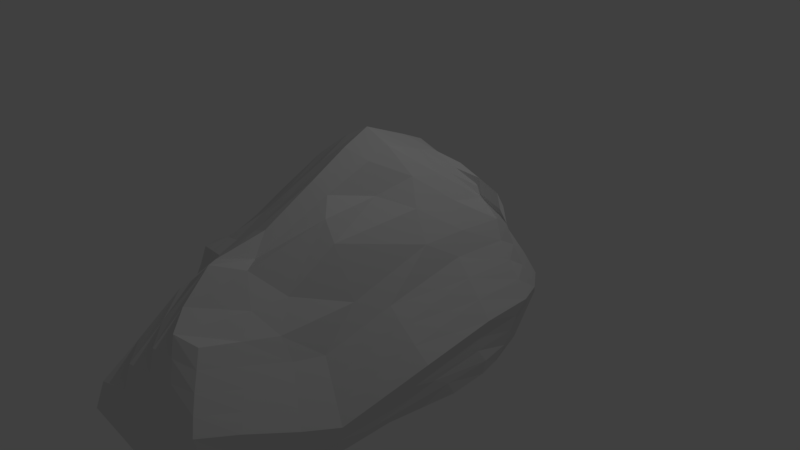 # Source: piedra4.blend  (saved by Blender 2.79.0; exported with 4.5.12 LTS)
import bpy
from mathutils import Matrix  # noqa: F401  (used for matrix-valued properties, if any)

bpy.ops.wm.read_factory_settings(use_empty=True)
scene = bpy.context.scene
scene.name = 'Scene'

# ---- collections
col_collection_1 = bpy.data.collections.new('Collection 1'); scene.collection.children.link(col_collection_1)

# ---- materials (node trees are filled in below, after node groups)
mat_material = bpy.data.materials.new('Material')
mat_material.alpha_threshold = 0.0
mat_material.use_transparent_shadow = False
mat_material.roughness = 0.5
mat_material.line_color = (0.0, 0.0, 0.0, 1.0)

# ---- material node trees

# ---- world
world_world = bpy.data.worlds.new('World'); scene.world = world_world
world_world.color = (0.05088, 0.05088, 0.05088)
world_world.use_sun_shadow = False
world_world.sun_shadow_jitter_overblur = 0.0
world_world.cycles.sampling_method = 'MANUAL'

# ---- cameras
cam_camera = bpy.data.cameras.new('Camera')
cam_camera.clip_end = 100.0
cam_camera.lens = 35.0
cam_camera.sensor_width = 32.0
cam_camera.sensor_height = 18.0
cam_camera.ortho_scale = 7.314
cam_camera.dof.focus_distance = 0.0
cam_camera.dof.aperture_fstop = 128.0

# ---- lights
light_lamp = bpy.data.lights.new('Lamp', 'POINT')
light_lamp.transmission_factor = 0.0
light_lamp.cutoff_distance = 30.0
light_lamp.energy = 100.0
light_lamp.shadow_buffer_clip_start = 1.001
light_lamp.shadow_soft_size = 0.1
light_lamp.shadow_maximum_resolution = 0.006
light_lamp.use_absolute_resolution = True

# ---- meshes
me_cube = bpy.data.meshes.new('Cube')
me_cube.from_pydata([(0.955, 1.891, -1.661), (0.2853, -2.801, -1.969), (-1.306, -2.11, -2.32), (-1.245, 0.4587, -1.819), (0.9846, 1.305, 0.7741), (0.2805, -2.705, -0.03988), (-1.12, -1.7, 0.2991), (-1.114, 0.7494, 0.6208), (1.018, 0.5911, -1.958), (-0.2175, 1.735, -2.461), (1.187, 1.964, -0.5482), (-0.7395, -3.081, -2.276), (0.51, -3.026, -0.9688), (-1.59, -1.241, -2.745), (-1.412, -2.072, -0.9238), (-1.47, 0.6835, -0.8189), (0.824, 0.2105, 0.3746), (-0.04789, 1.119, 1.065), (-0.2569, -2.076, 0.5962), (-1.47, -0.9016, 0.158), (-0.2454, 1.191, -0.8189), (-2.098, -1.241, -1.52), (-0.7147, -3.533, -0.9688), (1.212, -0.1198, -1.052), (-1.38e-07, -1.454e-07, 1.732), (-0.1764, 0.6009, -2.831), (0.4935, -1.272, -2.369), (-0.7662, 0.9835, -2.237), (1.096, 1.442, 0.2552), (-1.096, -2.764, -2.606), (0.3959, -2.879, -0.4941), (-1.413, -0.3655, -2.256), (-1.259, -1.871, -0.2891), (-1.358, 0.5711, -0.3189), (0.3667, -1.689, -0.3105), (-0.5906, 0.9126, 0.8101), (-0.6209, -1.814, 0.4111), (-1.341, -0.1654, 0.2384), (1.067, 1.391, -1.773), (0.3717, 1.819, -2.051), (1.067, 2.003, -1.161), (-0.227, -2.941, -2.122), (0.397, -2.901, -1.478), (-1.478, -1.741, -2.632), (-1.427, -2.241, -1.849), (-1.358, 0.5711, -1.319), (1.015, 1.293, 0.4279), (0.4979, 1.133, 1.092), (-0.0985, -2.63, 0.2734), (-1.323, -1.401, 0.108), (-0.8578, 0.9371, -0.8189), (0.5235, 1.516, -0.4175), (-0.1942, 1.05, -0.03571), (-0.2573, 1.173, -1.606), (-1.756, -0.114, -1.004), (-1.844, -1.854, -1.52), (-1.844, -1.241, -2.132), (-1.844, -1.241, -0.9075), (-0.8897, -2.47, -0.7718), (-0.1023, -3.279, -0.9688), (-0.7147, -3.279, -1.581), (-0.5754, -2.961, -0.2113), (0.7302, -1.751, -1.46), (1.424, 1.486, -0.6647), (1.064, 0.1557, -1.509), (0.9132, -0.27, -0.5501), (-0.0389, -0.8229, 1.258), (1.163e-07, 0.6124, 1.478), (0.5297, 0.2507, 1.176), (-0.6487, -0.2115, 1.267), (-0.9008, -0.5038, -2.648), (0.5354, 0.8208, -2.241), (-0.1994, 1.162, -2.654), (-0.4686, -1.042, -3.025), (0.1911, -0.3492, -2.427), (0.494, 1.409, -2.014), (-0.8235, 0.3124, -2.389), (-0.5562, 0.5562, 1.295), (0.5381, 0.9144, 1.03), (0.3015, -0.9206, 0.9118), (1.209, 1.371, -0.1229), (1.237, 1.422, -1.223), (0.5531, -1.811, -1.93), (-0.1585, -3.096, -0.4126), (-0.1585, -3.096, -1.525), (-0.9176, -2.45, -1.429), (-1.506, -1.456, -0.447), (-1.661, -1.798, -2.076), (-1.585, -0.2435, -1.634), (0.4383, 1.402, -1.139), (0.5393, 1.258, 0.4998), (-0.8016, 0.7541, -0.2627), (-0.8036, 0.7938, -1.405), (-1.585, -0.2435, -0.5214), (-0.8169, -2.256, -0.2081), (0.5451, -1.652, -0.9355), (-0.6513, -1.11, 0.7407), (-0.9182, -1.56, -2.69), (0.3398, -2.517, -2.05), (-1.001, 0.6189, -1.952), (1.043, 1.313, 0.5592), (-1.151, -2.351, -2.493), (0.3381, -2.79, -0.2684), (-1.316, 0.1269, -1.957), (-1.177, -1.758, 0.04666), (-1.26, 0.6071, 0.07057), (0.3232, -2.19, -0.1803), (-0.8526, 0.8299, 0.7138), (-0.8702, -1.756, 0.3552), (-1.179, 0.44, 0.6186), (1.086, 1.072, -1.846), (0.07669, 1.776, -2.257), (1.124, 2.059, -0.9107), (-0.4922, -3.03, -2.229), (0.4533, -2.959, -1.226), (-1.534, -1.491, -2.688), (-1.435, -2.191, -1.438), (-1.414, 0.6273, -1.069), (0.9153, 0.7551, 0.4141), (0.2284, 1.121, 1.097), (-0.1719, -2.219, 0.6115), (-1.448, -1.302, -0.06527), (-1.164, 0.8103, -0.8189), (0.1238, 1.203, -0.6087), (-0.146, 1.029, 0.4312), (-0.2454, 1.064, -1.125), (-1.597, 0.3772, -0.819), (-1.971, -1.548, -1.52), (-1.717, -1.241, -2.438), (-1.971, -1.241, -1.214), (-1.066, -2.112, -0.7922), (-0.4085, -3.406, -0.9688), (-0.7158, -3.155, -1.891), (-0.7147, -3.406, -0.6626), (0.625, -2.484, -1.143), (1.361, 0.8289, -0.7502), (1.058, 0.4303, -1.691), (1.062, -0.1968, -0.8021), (-0.1526, -1.456, 0.7876), (-1.085e-08, 0.3062, 1.605), (0.6683, 0.1848, 0.8126), (-0.3137, -0.0437, 1.561), (-1.253, -1.062, -2.692), (0.1749, 0.7004, -2.554), (-0.2091, 1.447, -2.56), (-0.2806, -0.1522, -2.94), (0.7521, -0.1049, -2.083), (-0.5327, 1.366, -2.536), (1.139, 1.748, -0.1799), (-0.9593, -2.994, -2.412), (0.4533, -2.959, -0.7264), (-1.514, -0.8722, -2.569), (-1.347, -1.997, -0.6446), (-1.414, 0.6273, -0.5689), (0.5513, -0.733, -0.1752), (-0.3279, 0.9968, 0.9087), (-0.4225, -1.966, 0.4441), (-1.393, -0.5277, 0.2252), (1.011, 1.641, -1.717), (0.6801, 1.892, -1.8), (1.011, 1.947, -1.411), (0.0353, -2.857, -2.025), (0.3415, -2.857, -1.719), (-1.38, -1.899, -2.437), (-1.376, -2.196, -2.116), (-1.302, 0.5149, -1.569), (1.024, 1.391, 0.5808), (0.7416, 1.222, 0.9331), (0.03517, -2.855, 0.0855), (-1.198, -1.498, 0.2836), (-0.5516, 1.064, -0.8189), (0.8878, 1.928, -0.4347), (-0.1886, 1.189, -0.3231), (-0.2788, 1.472, -2.229), (-1.94, -0.7555, -1.34), (-1.654, -2.021, -1.31), (-1.971, -1.241, -1.826), (-1.717, -1.241, -0.6013), (-0.8683, -3.124, -0.9), (0.2039, -3.153, -0.9688), (-0.7147, -3.406, -1.275), (-0.4325, -2.465, 0.3), (0.8455, -1.217, -1.629), (1.307, 1.809, -0.6607), (1.061, -0.1997, -1.417), (0.7665, -0.3376, -0.2944), (-0.0075, -0.3499, 1.561), (-0.002465, 0.9131, 1.343), (0.3036, 0.05205, 1.567), (-1.045, -0.5621, 0.7344), (-0.585, 0.1207, -2.915), (0.8036, 0.7598, -2.055), (-0.1885, 0.8805, -2.745), (-0.754, -2.768, -2.829), (-0.09545, -0.3857, -2.623), (0.2245, -0.9672, -2.672), (0.3132, 0.1482, -2.524), (-0.05943, -1.797, -2.202), (0.1445, 1.28, -2.343), (0.7893, 1.419, -1.865), (0.4437, 1.638, -1.996), (0.5283, 1.145, -2.084), (-1.114, -0.1752, -2.235), (-0.5591, 0.7479, -2.729), (-0.7923, 0.6654, -2.299), (-0.8667, -0.1304, -2.542), (-0.5949, 0.2165, 1.325), (-0.5547, 0.7757, 1.115), (-0.2781, 0.5843, 1.387), (-0.8878, 0.3616, 0.992), (0.5661, 0.6219, 1.131), (0.518, 1.033, 1.056), (0.7959, 1.242, 0.6704), (0.2756, 0.6343, 1.35), (0.02051, -1.847, 0.4735), (0.3844, -0.2223, 1.013), (0.2439, -1.466, 0.07446), (0.1531, -0.7645, 1.119), (1.094, 0.7107, -0.1879), (1.172, 1.465, 0.06041), (1.319, 1.433, -0.3927), (1.095, 1.301, 0.1449), (1.174, 0.8585, -1.32), (1.159, 1.725, -1.189), (1.159, 1.419, -1.495), (1.319, 1.433, -0.9489), (0.4771, -2.396, -1.675), (0.7834, -0.7713, -1.97), (0.4761, -2.071, -1.995), (0.6376, -1.701, -1.755), (-0.4366, -3.188, -0.3845), (0.1196, -3.005, -0.4407), (-0.1304, -3.188, -0.6907), (-0.1866, -3.005, -0.1345), (-0.4366, -3.188, -1.553), (0.1196, -3.005, -1.497), (-0.1866, -3.005, -1.803), (-0.1304, -3.188, -1.247), (-1.086, -2.186, -1.602), (-0.869, -2.959, -1.498), (-1.007, -2.607, -2.015), (-0.8931, -2.436, -1.064), (-1.701, -1.407, -0.7647), (-1.398, -1.698, -0.4203), (-1.701, -1.713, -1.071), (-1.427, -1.455, -0.2091), (-1.752, -1.52, -2.104), (-1.569, -2.076, -2.048), (-1.569, -1.77, -2.354), (-1.752, -1.826, -1.798), (-1.454, 0.2662, -1.374), (-1.727, -0.8173, -1.958), (-1.5, -0.306, -1.946), (-1.67, -0.1792, -1.319), (0.06518, 1.231, -1.457), (0.788, 1.885, -1.086), (0.4842, 1.48, -0.7741), (0.384, 1.67, -1.719), (0.176, 1.162, 0.2435), (0.8293, 1.303, 0.4545), (0.5156, 1.177, 0.7927), (0.5196, 1.331, 0.01728), (-1.08, 0.6626, -0.2908), (-0.5235, 0.8456, -0.2346), (-0.7223, 0.7755, 0.1862), (-0.8297, 0.8456, -0.5408), (-1.08, 0.6626, -1.347), (-0.5323, 1.019, -1.532), (-0.8297, 0.8456, -1.097), (-0.7857, 0.905, -1.833), (-1.454, 0.2662, -0.3177), (-1.727, -0.8173, -0.7894), (-1.67, -0.1792, -0.7632), (-1.5, -0.306, -0.2777), (-0.9584, -1.911, -0.1746), (-0.7401, -2.72, -0.2707), (-0.8931, -2.436, -0.5078), (-0.6854, -1.973, 0.1166), (0.4726, -2.307, -0.6845), (0.6272, -1.188, -1.045), (0.6376, -1.701, -1.198), (0.4526, -1.606, -0.6709), (-0.6483, -1.534, 0.5029), (-0.6625, -0.7337, 0.9308), (-0.3563, -1.04, 0.9308), (-0.9818, -1.289, 0.4117), (-1.126, -1.515, -2.414), (-0.7174, -1.452, -2.831), (-0.8721, -0.9556, -2.492), (-1.055, -2.375, -2.797), (-0.9799, -2.766, -2.955), (-0.5706, -0.444, -2.709), (-1.164, -1.233, -2.469), (-1.023, -0.9416, 0.5436), (-0.3244, -0.4804, 1.308), (-0.364, -1.45, 0.7063), (0.518, -1.174, -0.7531), (0.7363, -1.203, -1.337), (0.5487, -2.395, -0.9144), (-0.572, -2.326, 0.0909), (-0.8692, -3.042, -0.6146), (-1.006, -1.996, -0.4487), (-1.621, -0.8457, -0.5116), (-1.834, -0.7872, -1.065), (-1.524, 0.327, -0.563), (-0.5359, 1.261, -2.085), (-0.5375, 0.9548, -1.111), (-1.122, 0.7364, -1.083), (-0.5375, 0.9548, -0.5268), (-0.4526, 0.8618, 0.2471), (-0.9913, 0.6906, 0.1273), (0.8498, 1.566, -0.003613), (0.7874, 1.223, 0.7233), (0.1866, 1.107, 0.6178), (0.7322, 1.802, -1.407), (0.8335, 1.944, -0.7997), (0.1013, 1.089, -0.9363), (-1.834, -0.7872, -1.65), (-1.621, -0.8457, -2.264), (-1.384, 0.1983, -1.664), (-1.597, -2.016, -1.63), (-1.496, -2.034, -2.312), (-1.643, -1.506, -2.396), (-1.269, -1.533, 0.02976), (-1.548, -1.909, -0.9391), (-1.805, -1.408, -1.038), (-0.8692, -3.042, -1.199), (-0.9071, -2.96, -1.929), (-1.082, -2.189, -1.931), (0.1617, -3.079, -1.233), (0.07744, -2.931, -1.761), (-0.4528, -3.083, -1.852), (0.07744, -2.931, -0.1767), (0.1617, -3.079, -0.7047), (-0.4226, -3.297, -0.6766), (0.7363, -1.203, -1.922), (0.6874, -0.6185, -2.111), (0.4105, -2.497, -1.832), (1.233, 1.767, -0.9247), (1.085, 1.683, -1.453), (1.169, 1.037, -1.566), (1.1, 1.392, 0.3474), (1.241, 1.6, -0.2723), (1.228, 0.7702, -0.4689), (0.2795, -0.2267, 1.432), (0.4138, -0.8923, 0.6255), (0.1891, -1.951, 0.05988), (0.2637, 0.8841, 1.272), (0.7679, 1.272, 0.7744), (0.7673, 0.7653, 0.7662), (-0.836, 0.6953, 0.9835), (-0.2769, 0.848, 1.235), (-0.2921, 0.2921, 1.496), (-0.5721, 0.4353, -2.823), (-0.546, 1.058, -2.633), (-1.044, 0.3, -2.015), (0.8293, 1.151, -1.939), (0.7436, 1.675, -1.802), (0.1183, 1.545, -2.275), (0.1892, -2.027, -2.166), (0.5254, 0.03516, -2.265), (0.05823, 0.1849, -2.762), (-0.3698, -2.17, -2.332), (0.1684, 1.009, -2.419), (-1.193, -0.6855, -2.513), (-0.9934, -0.1464, 0.7823), (0.2902, 0.3299, 1.468), (-0.07503, -1.669, 0.5189), (0.9605, 0.6506, 0.09308), (1.228, 0.7702, -1.053), (0.5487, -2.395, -1.442), (-0.3236, -2.783, 0.04667), (-0.4226, -3.297, -1.261), (-1.084, -2.169, -1.238), (-1.597, -1.404, -0.4894), (-1.862, -1.534, -1.812), (-1.524, 0.327, -1.091), (0.02782, 1.517, -2.057), (0.1605, 1.206, -0.147), (-1.122, 0.7364, -0.5549), (-1.039, 0.6102, -1.627), (-1.344, 0.2874, 0.05539), (-0.9123, -1.83, 0.0912), (0.3965, -2.221, -0.4529), (-0.9123, -1.492, 0.429), (-1.098, -1.897, -2.41)], [], [(385, 101, 2, 163), (384, 169, 6, 108), (383, 106, 5, 102), (382, 108, 6, 104), (381, 109, 7, 105), (380, 99, 3, 165), (379, 122, 15, 153), (378, 123, 20, 172), (377, 111, 9, 173), (376, 126, 15, 117), (375, 127, 21, 176), (374, 121, 19, 177), (373, 130, 14, 116), (372, 131, 22, 180), (371, 120, 18, 181), (370, 134, 12, 114), (369, 135, 23, 184), (368, 118, 16, 185), (367, 138, 18, 120), (366, 139, 24, 188), (365, 157, 19, 189), (364, 142, 13, 151), (363, 143, 25, 192), (362, 113, 11, 193), (361, 194, 73, 145), (360, 195, 74, 196), (359, 161, 41, 197), (358, 198, 72, 144), (357, 199, 75, 200), (356, 191, 71, 201), (355, 202, 31, 103), (354, 203, 76, 204), (353, 190, 70, 205), (352, 206, 69, 141), (351, 207, 77, 208), (350, 109, 37, 209), (349, 210, 68, 140), (348, 211, 78, 212), (347, 187, 67, 213), (346, 214, 48, 168), (345, 215, 79, 216), (344, 186, 66, 217), (343, 218, 65, 137), (342, 219, 80, 220), (341, 166, 46, 221), (340, 222, 64, 136), (339, 223, 81, 224), (338, 183, 63, 225), (337, 226, 42, 162), (336, 227, 82, 228), (335, 182, 62, 229), (334, 230, 61, 133), (333, 231, 83, 232), (332, 168, 48, 233), (331, 234, 60, 132), (330, 235, 84, 236), (329, 179, 59, 237), (328, 238, 44, 164), (327, 239, 85, 240), (326, 178, 58, 241), (325, 242, 57, 129), (324, 243, 86, 244), (323, 169, 49, 245), (322, 246, 56, 128), (321, 247, 87, 248), (320, 175, 55, 249), (319, 250, 45, 165), (318, 251, 88, 252), (317, 174, 54, 253), (316, 254, 53, 125), (315, 255, 89, 256), (314, 159, 39, 257), (313, 258, 52, 124), (312, 259, 90, 260), (311, 171, 51, 261), (310, 262, 33, 105), (309, 263, 91, 264), (308, 170, 50, 265), (307, 266, 45, 117), (306, 267, 92, 268), (305, 147, 27, 269), (304, 270, 33, 153), (303, 271, 93, 272), (302, 157, 37, 273), (301, 274, 32, 152), (300, 275, 94, 276), (299, 156, 36, 277), (298, 278, 30, 150), (297, 279, 95, 280), (296, 154, 34, 281), (295, 282, 36, 156), (294, 283, 96, 284), (293, 121, 49, 285), (292, 286, 43, 115), (291, 287, 97, 288), (290, 149, 29, 289), (287, 290, 289, 97), (73, 193, 290, 287), (193, 11, 149, 290), (190, 291, 288, 70), (25, 145, 291, 190), (145, 73, 287, 291), (142, 292, 115, 13), (70, 288, 292, 142), (288, 97, 286, 292), (283, 293, 285, 96), (69, 189, 293, 283), (189, 19, 121, 293), (186, 294, 284, 66), (24, 141, 294, 186), (141, 69, 283, 294), (138, 295, 156, 18), (66, 284, 295, 138), (284, 96, 282, 295), (279, 296, 281, 95), (65, 185, 296, 279), (185, 16, 154, 296), (182, 297, 280, 62), (23, 137, 297, 182), (137, 65, 279, 297), (134, 298, 150, 12), (62, 280, 298, 134), (280, 95, 278, 298), (275, 299, 277, 94), (61, 181, 299, 275), (181, 18, 156, 299), (178, 300, 276, 58), (22, 133, 300, 178), (133, 61, 275, 300), (130, 301, 152, 14), (58, 276, 301, 130), (276, 94, 274, 301), (271, 302, 273, 93), (57, 177, 302, 271), (177, 19, 157, 302), (174, 303, 272, 54), (21, 129, 303, 174), (129, 57, 271, 303), (126, 304, 153, 15), (54, 272, 304, 126), (272, 93, 270, 304), (267, 305, 269, 92), (53, 173, 305, 267), (173, 9, 147, 305), (170, 306, 268, 50), (20, 125, 306, 170), (125, 53, 267, 306), (122, 307, 117, 15), (50, 268, 307, 122), (268, 92, 266, 307), (263, 308, 265, 91), (52, 172, 308, 263), (172, 20, 170, 308), (155, 309, 264, 35), (17, 124, 309, 155), (124, 52, 263, 309), (107, 310, 105, 7), (35, 264, 310, 107), (264, 91, 262, 310), (259, 311, 261, 90), (28, 148, 311, 259), (148, 10, 171, 311), (167, 312, 260, 47), (4, 100, 312, 167), (100, 28, 259, 312), (119, 313, 124, 17), (47, 260, 313, 119), (260, 90, 258, 313), (255, 314, 257, 89), (40, 160, 314, 255), (160, 0, 159, 314), (171, 315, 256, 51), (10, 112, 315, 171), (112, 40, 255, 315), (123, 316, 125, 20), (51, 256, 316, 123), (256, 89, 254, 316), (251, 317, 253, 88), (56, 176, 317, 251), (176, 21, 174, 317), (151, 318, 252, 31), (13, 128, 318, 151), (128, 56, 251, 318), (103, 319, 165, 3), (31, 252, 319, 103), (252, 88, 250, 319), (247, 320, 249, 87), (44, 116, 320, 247), (116, 14, 175, 320), (163, 321, 248, 43), (2, 164, 321, 163), (164, 44, 247, 321), (115, 322, 128, 13), (43, 248, 322, 115), (248, 87, 246, 322), (243, 323, 245, 86), (32, 104, 323, 243), (104, 6, 169, 323), (175, 324, 244, 55), (14, 152, 324, 175), (152, 32, 243, 324), (127, 325, 129, 21), (55, 244, 325, 127), (244, 86, 242, 325), (239, 326, 241, 85), (60, 180, 326, 239), (180, 22, 178, 326), (149, 327, 240, 29), (11, 132, 327, 149), (132, 60, 239, 327), (101, 328, 164, 2), (29, 240, 328, 101), (240, 85, 238, 328), (235, 329, 237, 84), (42, 114, 329, 235), (114, 12, 179, 329), (161, 330, 236, 41), (1, 162, 330, 161), (162, 42, 235, 330), (113, 331, 132, 11), (41, 236, 331, 113), (236, 84, 234, 331), (231, 332, 233, 83), (30, 102, 332, 231), (102, 5, 168, 332), (179, 333, 232, 59), (12, 150, 333, 179), (150, 30, 231, 333), (131, 334, 133, 22), (59, 232, 334, 131), (232, 83, 230, 334), (227, 335, 229, 82), (64, 184, 335, 227), (184, 23, 182, 335), (146, 336, 228, 26), (8, 136, 336, 146), (136, 64, 227, 336), (98, 337, 162, 1), (26, 228, 337, 98), (228, 82, 226, 337), (223, 338, 225, 81), (40, 112, 338, 223), (112, 10, 183, 338), (158, 339, 224, 38), (0, 160, 339, 158), (160, 40, 223, 339), (110, 340, 136, 8), (38, 224, 340, 110), (224, 81, 222, 340), (219, 341, 221, 80), (28, 100, 341, 219), (100, 4, 166, 341), (183, 342, 220, 63), (10, 148, 342, 183), (148, 28, 219, 342), (135, 343, 137, 23), (63, 220, 343, 135), (220, 80, 218, 343), (215, 344, 217, 79), (68, 188, 344, 215), (188, 24, 186, 344), (154, 345, 216, 34), (16, 140, 345, 154), (140, 68, 215, 345), (106, 346, 168, 5), (34, 216, 346, 106), (216, 79, 214, 346), (211, 347, 213, 78), (47, 119, 347, 211), (119, 17, 187, 347), (166, 348, 212, 46), (4, 167, 348, 166), (167, 47, 211, 348), (118, 349, 140, 16), (46, 212, 349, 118), (212, 78, 210, 349), (207, 350, 209, 77), (35, 107, 350, 207), (107, 7, 109, 350), (187, 351, 208, 67), (17, 155, 351, 187), (155, 35, 207, 351), (139, 352, 141, 24), (67, 208, 352, 139), (208, 77, 206, 352), (203, 353, 205, 76), (72, 192, 353, 203), (192, 25, 190, 353), (147, 354, 204, 27), (9, 144, 354, 147), (144, 72, 203, 354), (99, 355, 103, 3), (27, 204, 355, 99), (204, 76, 202, 355), (199, 356, 201, 75), (38, 110, 356, 199), (110, 8, 191, 356), (159, 357, 200, 39), (0, 158, 357, 159), (158, 38, 199, 357), (111, 358, 144, 9), (39, 200, 358, 111), (200, 75, 198, 358), (195, 359, 197, 74), (26, 98, 359, 195), (98, 1, 161, 359), (191, 360, 196, 71), (8, 146, 360, 191), (146, 26, 195, 360), (143, 361, 145, 25), (71, 196, 361, 143), (196, 74, 194, 361), (194, 362, 193, 73), (74, 197, 362, 194), (197, 41, 113, 362), (198, 363, 192, 72), (75, 201, 363, 198), (201, 71, 143, 363), (202, 364, 151, 31), (76, 205, 364, 202), (205, 70, 142, 364), (206, 365, 189, 69), (77, 209, 365, 206), (209, 37, 157, 365), (210, 366, 188, 68), (78, 213, 366, 210), (213, 67, 139, 366), (214, 367, 120, 48), (79, 217, 367, 214), (217, 66, 138, 367), (218, 368, 185, 65), (80, 221, 368, 218), (221, 46, 118, 368), (222, 369, 184, 64), (81, 225, 369, 222), (225, 63, 135, 369), (226, 370, 114, 42), (82, 229, 370, 226), (229, 62, 134, 370), (230, 371, 181, 61), (83, 233, 371, 230), (233, 48, 120, 371), (234, 372, 180, 60), (84, 237, 372, 234), (237, 59, 131, 372), (238, 373, 116, 44), (85, 241, 373, 238), (241, 58, 130, 373), (242, 374, 177, 57), (86, 245, 374, 242), (245, 49, 121, 374), (246, 375, 176, 56), (87, 249, 375, 246), (249, 55, 127, 375), (250, 376, 117, 45), (88, 253, 376, 250), (253, 54, 126, 376), (254, 377, 173, 53), (89, 257, 377, 254), (257, 39, 111, 377), (258, 378, 172, 52), (90, 261, 378, 258), (261, 51, 123, 378), (262, 379, 153, 33), (91, 265, 379, 262), (265, 50, 122, 379), (266, 380, 165, 45), (92, 269, 380, 266), (269, 27, 99, 380), (270, 381, 105, 33), (93, 273, 381, 270), (273, 37, 109, 381), (274, 382, 104, 32), (94, 277, 382, 274), (277, 36, 108, 382), (278, 383, 102, 30), (95, 281, 383, 278), (281, 34, 106, 383), (282, 384, 108, 36), (96, 285, 384, 282), (285, 49, 169, 384), (286, 385, 163, 43), (97, 289, 385, 286), (289, 29, 101, 385)])
me_cube.materials.append(mat_material)
me_cube.use_remesh_preserve_volume = False
me_cube.use_remesh_preserve_attributes = False
me_cube.use_mirror_vertex_groups = False
me_cube.update()

# ---- objects
ob_cube = bpy.data.objects.new('Cube', me_cube)
ob_lamp = bpy.data.objects.new('Lamp', light_lamp)
ob_camera = bpy.data.objects.new('Camera', cam_camera)

# ---- transforms, parenting, visibility, modifiers, constraints
ob_cube.location = (0.0, 0.0, 0.0)
ob_cube.lock_rotations_4d = False
ob_cube.empty_display_type = 'ARROWS'
ob_cube.lineart.crease_threshold = 0.0
ob_lamp.location = (4.076, 1.005, 5.904)
ob_lamp.rotation_euler = (0.6503, 0.05522, 1.866)
ob_lamp.lock_rotations_4d = False
ob_lamp.empty_display_type = 'ARROWS'
ob_lamp.color = (0.0, 0.0, 0.0, 0.0)
ob_lamp.lineart.crease_threshold = 0.0
ob_camera.location = (7.481, -6.508, 5.344)
ob_camera.rotation_euler = (1.109, 0.0, 0.8149)
ob_camera.lock_rotations_4d = False
ob_camera.empty_display_type = 'ARROWS'
ob_camera.color = (0.0, 0.0, 0.0, 0.0)
ob_camera.display_type = 'WIRE'
ob_camera.lineart.crease_threshold = 0.0

# ---- collection membership
col_collection_1.objects.link(ob_cube)
col_collection_1.objects.link(ob_lamp)
col_collection_1.objects.link(ob_camera)

# ---- scene / render settings (as saved in the file)
scene.camera = ob_camera
scene.frame_start = 1; scene.frame_end = 250; scene.frame_set(1)
scene.render.engine = 'BLENDER_EEVEE_NEXT'
scene.render.resolution_percentage = 50
scene.render.dither_intensity = 0.0
scene.cycles.use_denoising = False
scene.cycles.samples = 128
scene.cycles.sampling_pattern = 'TABULATED_SOBOL'
scene.cycles.use_adaptive_sampling = False
scene.cycles.use_light_tree = False
scene.cycles.blur_glossy = 0.0
scene.cycles.sample_clamp_indirect = 0.0
scene.view_settings.view_transform = 'Standard'
bpy.context.view_layer.update()
